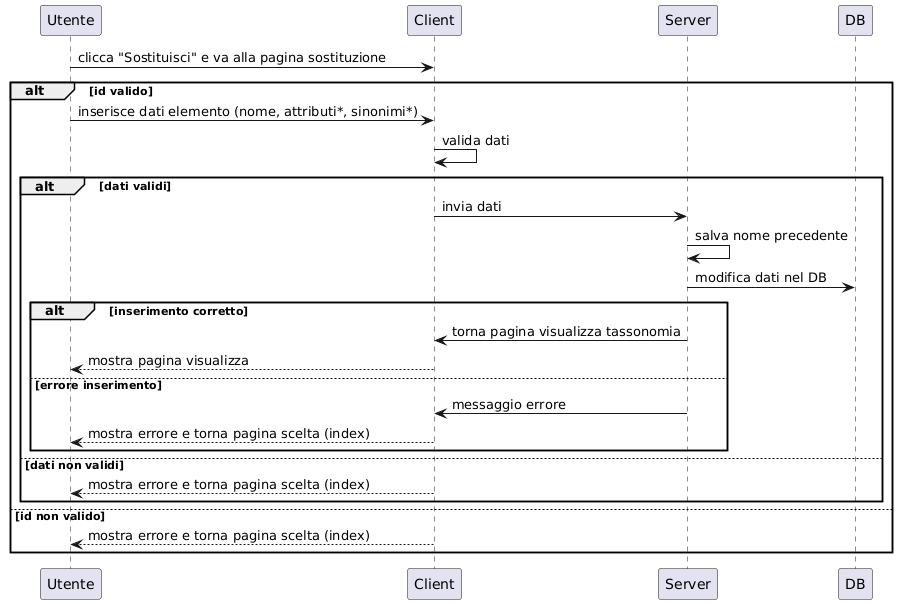

The diagram above was rendered by PlantUML. Its source (embedded in the PNG):
@startuml
participant Utente
participant Client
participant Server
participant DB

Utente -> Client : clicca "Sostituisci" e va alla pagina sostituzione

alt id valido
    Utente -> Client : inserisce dati elemento (nome, attributi*, sinonimi*)
    Client -> Client : valida dati

    alt dati validi
        Client -> Server : invia dati
        Server -> Server : salva nome precedente
        Server -> DB : modifica dati nel DB

        alt inserimento corretto
            Server -> Client : torna pagina visualizza tassonomia
            Client --> Utente : mostra pagina visualizza
        else errore inserimento
            Server -> Client : messaggio errore
            Client --> Utente : mostra errore e torna pagina scelta (index)
        end
    else dati non validi
        Client --> Utente : mostra errore e torna pagina scelta (index)
    end

else id non valido
    Client --> Utente : mostra errore e torna pagina scelta (index)
end
@enduml